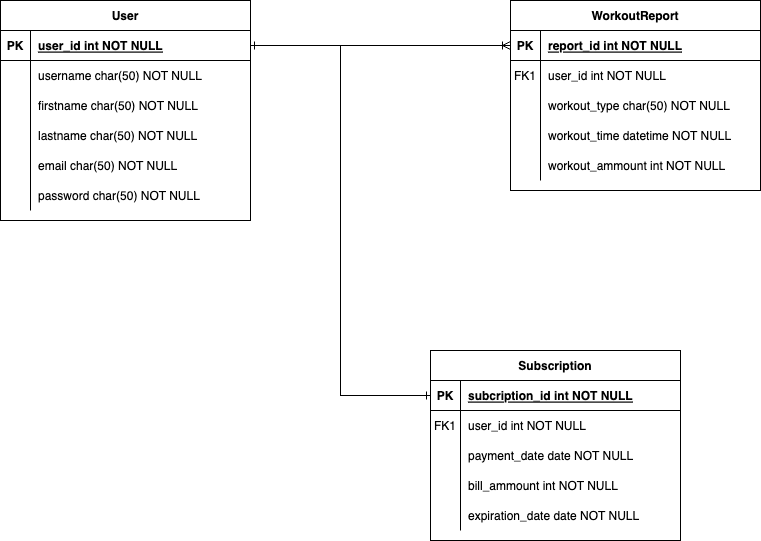

The diagram above was exported from draw.io. Its source (the exported page's mxGraphModel, read from the mxfile embedded in the PNG):
<mxGraphModel dx="2175" dy="1012" grid="1" gridSize="10" guides="1" tooltips="1" connect="1" arrows="1" fold="1" page="1" pageScale="1" pageWidth="850" pageHeight="1100" math="0" shadow="0" extFonts="Permanent Marker^https://fonts.googleapis.com/css?family=Permanent+Marker">
  <root>
    <mxCell id="0" />
    <mxCell id="1" parent="0" />
    <mxCell id="C-vyLk0tnHw3VtMMgP7b-2" value="WorkoutReport" style="shape=table;startSize=30;container=1;collapsible=1;childLayout=tableLayout;fixedRows=1;rowLines=0;fontStyle=1;align=center;resizeLast=1;" parent="1" vertex="1">
      <mxGeometry x="450" y="120" width="250" height="190" as="geometry" />
    </mxCell>
    <mxCell id="C-vyLk0tnHw3VtMMgP7b-3" value="" style="shape=partialRectangle;collapsible=0;dropTarget=0;pointerEvents=0;fillColor=none;points=[[0,0.5],[1,0.5]];portConstraint=eastwest;top=0;left=0;right=0;bottom=1;" parent="C-vyLk0tnHw3VtMMgP7b-2" vertex="1">
      <mxGeometry y="30" width="250" height="30" as="geometry" />
    </mxCell>
    <mxCell id="C-vyLk0tnHw3VtMMgP7b-4" value="PK" style="shape=partialRectangle;overflow=hidden;connectable=0;fillColor=none;top=0;left=0;bottom=0;right=0;fontStyle=1;" parent="C-vyLk0tnHw3VtMMgP7b-3" vertex="1">
      <mxGeometry width="30" height="30" as="geometry">
        <mxRectangle width="30" height="30" as="alternateBounds" />
      </mxGeometry>
    </mxCell>
    <mxCell id="C-vyLk0tnHw3VtMMgP7b-5" value="report_id int NOT NULL " style="shape=partialRectangle;overflow=hidden;connectable=0;fillColor=none;top=0;left=0;bottom=0;right=0;align=left;spacingLeft=6;fontStyle=5;" parent="C-vyLk0tnHw3VtMMgP7b-3" vertex="1">
      <mxGeometry x="30" width="220" height="30" as="geometry">
        <mxRectangle width="220" height="30" as="alternateBounds" />
      </mxGeometry>
    </mxCell>
    <mxCell id="C-vyLk0tnHw3VtMMgP7b-6" value="" style="shape=partialRectangle;collapsible=0;dropTarget=0;pointerEvents=0;fillColor=none;points=[[0,0.5],[1,0.5]];portConstraint=eastwest;top=0;left=0;right=0;bottom=0;" parent="C-vyLk0tnHw3VtMMgP7b-2" vertex="1">
      <mxGeometry y="60" width="250" height="30" as="geometry" />
    </mxCell>
    <mxCell id="C-vyLk0tnHw3VtMMgP7b-7" value="FK1" style="shape=partialRectangle;overflow=hidden;connectable=0;fillColor=none;top=0;left=0;bottom=0;right=0;" parent="C-vyLk0tnHw3VtMMgP7b-6" vertex="1">
      <mxGeometry width="30" height="30" as="geometry">
        <mxRectangle width="30" height="30" as="alternateBounds" />
      </mxGeometry>
    </mxCell>
    <mxCell id="C-vyLk0tnHw3VtMMgP7b-8" value="user_id int NOT NULL" style="shape=partialRectangle;overflow=hidden;connectable=0;fillColor=none;top=0;left=0;bottom=0;right=0;align=left;spacingLeft=6;" parent="C-vyLk0tnHw3VtMMgP7b-6" vertex="1">
      <mxGeometry x="30" width="220" height="30" as="geometry">
        <mxRectangle width="220" height="30" as="alternateBounds" />
      </mxGeometry>
    </mxCell>
    <mxCell id="C-vyLk0tnHw3VtMMgP7b-9" value="" style="shape=partialRectangle;collapsible=0;dropTarget=0;pointerEvents=0;fillColor=none;points=[[0,0.5],[1,0.5]];portConstraint=eastwest;top=0;left=0;right=0;bottom=0;" parent="C-vyLk0tnHw3VtMMgP7b-2" vertex="1">
      <mxGeometry y="90" width="250" height="30" as="geometry" />
    </mxCell>
    <mxCell id="C-vyLk0tnHw3VtMMgP7b-10" value="" style="shape=partialRectangle;overflow=hidden;connectable=0;fillColor=none;top=0;left=0;bottom=0;right=0;" parent="C-vyLk0tnHw3VtMMgP7b-9" vertex="1">
      <mxGeometry width="30" height="30" as="geometry">
        <mxRectangle width="30" height="30" as="alternateBounds" />
      </mxGeometry>
    </mxCell>
    <mxCell id="C-vyLk0tnHw3VtMMgP7b-11" value="workout_type char(50) NOT NULL" style="shape=partialRectangle;overflow=hidden;connectable=0;fillColor=none;top=0;left=0;bottom=0;right=0;align=left;spacingLeft=6;" parent="C-vyLk0tnHw3VtMMgP7b-9" vertex="1">
      <mxGeometry x="30" width="220" height="30" as="geometry">
        <mxRectangle width="220" height="30" as="alternateBounds" />
      </mxGeometry>
    </mxCell>
    <mxCell id="N-jli2nlD9J7ZGRi9dYg-35" value="" style="shape=partialRectangle;collapsible=0;dropTarget=0;pointerEvents=0;fillColor=none;points=[[0,0.5],[1,0.5]];portConstraint=eastwest;top=0;left=0;right=0;bottom=0;" vertex="1" parent="C-vyLk0tnHw3VtMMgP7b-2">
      <mxGeometry y="120" width="250" height="30" as="geometry" />
    </mxCell>
    <mxCell id="N-jli2nlD9J7ZGRi9dYg-36" value="" style="shape=partialRectangle;overflow=hidden;connectable=0;fillColor=none;top=0;left=0;bottom=0;right=0;" vertex="1" parent="N-jli2nlD9J7ZGRi9dYg-35">
      <mxGeometry width="30" height="30" as="geometry">
        <mxRectangle width="30" height="30" as="alternateBounds" />
      </mxGeometry>
    </mxCell>
    <mxCell id="N-jli2nlD9J7ZGRi9dYg-37" value="workout_time datetime NOT NULL" style="shape=partialRectangle;overflow=hidden;connectable=0;fillColor=none;top=0;left=0;bottom=0;right=0;align=left;spacingLeft=6;" vertex="1" parent="N-jli2nlD9J7ZGRi9dYg-35">
      <mxGeometry x="30" width="220" height="30" as="geometry">
        <mxRectangle width="220" height="30" as="alternateBounds" />
      </mxGeometry>
    </mxCell>
    <mxCell id="N-jli2nlD9J7ZGRi9dYg-38" value="" style="shape=partialRectangle;collapsible=0;dropTarget=0;pointerEvents=0;fillColor=none;points=[[0,0.5],[1,0.5]];portConstraint=eastwest;top=0;left=0;right=0;bottom=0;" vertex="1" parent="C-vyLk0tnHw3VtMMgP7b-2">
      <mxGeometry y="150" width="250" height="30" as="geometry" />
    </mxCell>
    <mxCell id="N-jli2nlD9J7ZGRi9dYg-39" value="" style="shape=partialRectangle;overflow=hidden;connectable=0;fillColor=none;top=0;left=0;bottom=0;right=0;" vertex="1" parent="N-jli2nlD9J7ZGRi9dYg-38">
      <mxGeometry width="30" height="30" as="geometry">
        <mxRectangle width="30" height="30" as="alternateBounds" />
      </mxGeometry>
    </mxCell>
    <mxCell id="N-jli2nlD9J7ZGRi9dYg-40" value="workout_ammount int NOT NULL" style="shape=partialRectangle;overflow=hidden;connectable=0;fillColor=none;top=0;left=0;bottom=0;right=0;align=left;spacingLeft=6;" vertex="1" parent="N-jli2nlD9J7ZGRi9dYg-38">
      <mxGeometry x="30" width="220" height="30" as="geometry">
        <mxRectangle width="220" height="30" as="alternateBounds" />
      </mxGeometry>
    </mxCell>
    <mxCell id="C-vyLk0tnHw3VtMMgP7b-23" value="User" style="shape=table;startSize=30;container=1;collapsible=1;childLayout=tableLayout;fixedRows=1;rowLines=0;fontStyle=1;align=center;resizeLast=1;" parent="1" vertex="1">
      <mxGeometry x="-60" y="120" width="250" height="220" as="geometry" />
    </mxCell>
    <mxCell id="C-vyLk0tnHw3VtMMgP7b-24" value="" style="shape=partialRectangle;collapsible=0;dropTarget=0;pointerEvents=0;fillColor=none;points=[[0,0.5],[1,0.5]];portConstraint=eastwest;top=0;left=0;right=0;bottom=1;" parent="C-vyLk0tnHw3VtMMgP7b-23" vertex="1">
      <mxGeometry y="30" width="250" height="30" as="geometry" />
    </mxCell>
    <mxCell id="C-vyLk0tnHw3VtMMgP7b-25" value="PK" style="shape=partialRectangle;overflow=hidden;connectable=0;fillColor=none;top=0;left=0;bottom=0;right=0;fontStyle=1;" parent="C-vyLk0tnHw3VtMMgP7b-24" vertex="1">
      <mxGeometry width="30" height="30" as="geometry">
        <mxRectangle width="30" height="30" as="alternateBounds" />
      </mxGeometry>
    </mxCell>
    <mxCell id="C-vyLk0tnHw3VtMMgP7b-26" value="user_id int NOT NULL " style="shape=partialRectangle;overflow=hidden;connectable=0;fillColor=none;top=0;left=0;bottom=0;right=0;align=left;spacingLeft=6;fontStyle=5;" parent="C-vyLk0tnHw3VtMMgP7b-24" vertex="1">
      <mxGeometry x="30" width="220" height="30" as="geometry">
        <mxRectangle width="220" height="30" as="alternateBounds" />
      </mxGeometry>
    </mxCell>
    <mxCell id="C-vyLk0tnHw3VtMMgP7b-27" value="" style="shape=partialRectangle;collapsible=0;dropTarget=0;pointerEvents=0;fillColor=none;points=[[0,0.5],[1,0.5]];portConstraint=eastwest;top=0;left=0;right=0;bottom=0;" parent="C-vyLk0tnHw3VtMMgP7b-23" vertex="1">
      <mxGeometry y="60" width="250" height="30" as="geometry" />
    </mxCell>
    <mxCell id="C-vyLk0tnHw3VtMMgP7b-28" value="" style="shape=partialRectangle;overflow=hidden;connectable=0;fillColor=none;top=0;left=0;bottom=0;right=0;" parent="C-vyLk0tnHw3VtMMgP7b-27" vertex="1">
      <mxGeometry width="30" height="30" as="geometry">
        <mxRectangle width="30" height="30" as="alternateBounds" />
      </mxGeometry>
    </mxCell>
    <mxCell id="C-vyLk0tnHw3VtMMgP7b-29" value="username char(50) NOT NULL" style="shape=partialRectangle;overflow=hidden;connectable=0;fillColor=none;top=0;left=0;bottom=0;right=0;align=left;spacingLeft=6;" parent="C-vyLk0tnHw3VtMMgP7b-27" vertex="1">
      <mxGeometry x="30" width="220" height="30" as="geometry">
        <mxRectangle width="220" height="30" as="alternateBounds" />
      </mxGeometry>
    </mxCell>
    <mxCell id="N-jli2nlD9J7ZGRi9dYg-2" value="" style="shape=partialRectangle;collapsible=0;dropTarget=0;pointerEvents=0;fillColor=none;points=[[0,0.5],[1,0.5]];portConstraint=eastwest;top=0;left=0;right=0;bottom=0;" vertex="1" parent="C-vyLk0tnHw3VtMMgP7b-23">
      <mxGeometry y="90" width="250" height="30" as="geometry" />
    </mxCell>
    <mxCell id="N-jli2nlD9J7ZGRi9dYg-3" value="" style="shape=partialRectangle;overflow=hidden;connectable=0;fillColor=none;top=0;left=0;bottom=0;right=0;" vertex="1" parent="N-jli2nlD9J7ZGRi9dYg-2">
      <mxGeometry width="30" height="30" as="geometry">
        <mxRectangle width="30" height="30" as="alternateBounds" />
      </mxGeometry>
    </mxCell>
    <mxCell id="N-jli2nlD9J7ZGRi9dYg-4" value="firstname char(50) NOT NULL" style="shape=partialRectangle;overflow=hidden;connectable=0;fillColor=none;top=0;left=0;bottom=0;right=0;align=left;spacingLeft=6;" vertex="1" parent="N-jli2nlD9J7ZGRi9dYg-2">
      <mxGeometry x="30" width="220" height="30" as="geometry">
        <mxRectangle width="220" height="30" as="alternateBounds" />
      </mxGeometry>
    </mxCell>
    <mxCell id="N-jli2nlD9J7ZGRi9dYg-5" value="" style="shape=partialRectangle;collapsible=0;dropTarget=0;pointerEvents=0;fillColor=none;points=[[0,0.5],[1,0.5]];portConstraint=eastwest;top=0;left=0;right=0;bottom=0;" vertex="1" parent="C-vyLk0tnHw3VtMMgP7b-23">
      <mxGeometry y="120" width="250" height="30" as="geometry" />
    </mxCell>
    <mxCell id="N-jli2nlD9J7ZGRi9dYg-6" value="" style="shape=partialRectangle;overflow=hidden;connectable=0;fillColor=none;top=0;left=0;bottom=0;right=0;" vertex="1" parent="N-jli2nlD9J7ZGRi9dYg-5">
      <mxGeometry width="30" height="30" as="geometry">
        <mxRectangle width="30" height="30" as="alternateBounds" />
      </mxGeometry>
    </mxCell>
    <mxCell id="N-jli2nlD9J7ZGRi9dYg-7" value="lastname char(50) NOT NULL" style="shape=partialRectangle;overflow=hidden;connectable=0;fillColor=none;top=0;left=0;bottom=0;right=0;align=left;spacingLeft=6;" vertex="1" parent="N-jli2nlD9J7ZGRi9dYg-5">
      <mxGeometry x="30" width="220" height="30" as="geometry">
        <mxRectangle width="220" height="30" as="alternateBounds" />
      </mxGeometry>
    </mxCell>
    <mxCell id="N-jli2nlD9J7ZGRi9dYg-8" value="" style="shape=partialRectangle;collapsible=0;dropTarget=0;pointerEvents=0;fillColor=none;points=[[0,0.5],[1,0.5]];portConstraint=eastwest;top=0;left=0;right=0;bottom=0;" vertex="1" parent="C-vyLk0tnHw3VtMMgP7b-23">
      <mxGeometry y="150" width="250" height="30" as="geometry" />
    </mxCell>
    <mxCell id="N-jli2nlD9J7ZGRi9dYg-9" value="" style="shape=partialRectangle;overflow=hidden;connectable=0;fillColor=none;top=0;left=0;bottom=0;right=0;" vertex="1" parent="N-jli2nlD9J7ZGRi9dYg-8">
      <mxGeometry width="30" height="30" as="geometry">
        <mxRectangle width="30" height="30" as="alternateBounds" />
      </mxGeometry>
    </mxCell>
    <mxCell id="N-jli2nlD9J7ZGRi9dYg-10" value="email char(50) NOT NULL" style="shape=partialRectangle;overflow=hidden;connectable=0;fillColor=none;top=0;left=0;bottom=0;right=0;align=left;spacingLeft=6;" vertex="1" parent="N-jli2nlD9J7ZGRi9dYg-8">
      <mxGeometry x="30" width="220" height="30" as="geometry">
        <mxRectangle width="220" height="30" as="alternateBounds" />
      </mxGeometry>
    </mxCell>
    <mxCell id="N-jli2nlD9J7ZGRi9dYg-11" value="" style="shape=partialRectangle;collapsible=0;dropTarget=0;pointerEvents=0;fillColor=none;points=[[0,0.5],[1,0.5]];portConstraint=eastwest;top=0;left=0;right=0;bottom=0;" vertex="1" parent="C-vyLk0tnHw3VtMMgP7b-23">
      <mxGeometry y="180" width="250" height="30" as="geometry" />
    </mxCell>
    <mxCell id="N-jli2nlD9J7ZGRi9dYg-12" value="" style="shape=partialRectangle;overflow=hidden;connectable=0;fillColor=none;top=0;left=0;bottom=0;right=0;" vertex="1" parent="N-jli2nlD9J7ZGRi9dYg-11">
      <mxGeometry width="30" height="30" as="geometry">
        <mxRectangle width="30" height="30" as="alternateBounds" />
      </mxGeometry>
    </mxCell>
    <mxCell id="N-jli2nlD9J7ZGRi9dYg-13" value="password char(50) NOT NULL" style="shape=partialRectangle;overflow=hidden;connectable=0;fillColor=none;top=0;left=0;bottom=0;right=0;align=left;spacingLeft=6;" vertex="1" parent="N-jli2nlD9J7ZGRi9dYg-11">
      <mxGeometry x="30" width="220" height="30" as="geometry">
        <mxRectangle width="220" height="30" as="alternateBounds" />
      </mxGeometry>
    </mxCell>
    <mxCell id="N-jli2nlD9J7ZGRi9dYg-18" value="Subscription" style="shape=table;startSize=30;container=1;collapsible=1;childLayout=tableLayout;fixedRows=1;rowLines=0;fontStyle=1;align=center;resizeLast=1;" vertex="1" parent="1">
      <mxGeometry x="370" y="470" width="250" height="190" as="geometry" />
    </mxCell>
    <mxCell id="N-jli2nlD9J7ZGRi9dYg-19" value="" style="shape=partialRectangle;collapsible=0;dropTarget=0;pointerEvents=0;fillColor=none;points=[[0,0.5],[1,0.5]];portConstraint=eastwest;top=0;left=0;right=0;bottom=1;" vertex="1" parent="N-jli2nlD9J7ZGRi9dYg-18">
      <mxGeometry y="30" width="250" height="30" as="geometry" />
    </mxCell>
    <mxCell id="N-jli2nlD9J7ZGRi9dYg-20" value="PK" style="shape=partialRectangle;overflow=hidden;connectable=0;fillColor=none;top=0;left=0;bottom=0;right=0;fontStyle=1;" vertex="1" parent="N-jli2nlD9J7ZGRi9dYg-19">
      <mxGeometry width="30" height="30" as="geometry">
        <mxRectangle width="30" height="30" as="alternateBounds" />
      </mxGeometry>
    </mxCell>
    <mxCell id="N-jli2nlD9J7ZGRi9dYg-21" value="subcription_id int NOT NULL " style="shape=partialRectangle;overflow=hidden;connectable=0;fillColor=none;top=0;left=0;bottom=0;right=0;align=left;spacingLeft=6;fontStyle=5;" vertex="1" parent="N-jli2nlD9J7ZGRi9dYg-19">
      <mxGeometry x="30" width="220" height="30" as="geometry">
        <mxRectangle width="220" height="30" as="alternateBounds" />
      </mxGeometry>
    </mxCell>
    <mxCell id="N-jli2nlD9J7ZGRi9dYg-22" value="" style="shape=partialRectangle;collapsible=0;dropTarget=0;pointerEvents=0;fillColor=none;points=[[0,0.5],[1,0.5]];portConstraint=eastwest;top=0;left=0;right=0;bottom=0;" vertex="1" parent="N-jli2nlD9J7ZGRi9dYg-18">
      <mxGeometry y="60" width="250" height="30" as="geometry" />
    </mxCell>
    <mxCell id="N-jli2nlD9J7ZGRi9dYg-23" value="FK1" style="shape=partialRectangle;overflow=hidden;connectable=0;fillColor=none;top=0;left=0;bottom=0;right=0;" vertex="1" parent="N-jli2nlD9J7ZGRi9dYg-22">
      <mxGeometry width="30" height="30" as="geometry">
        <mxRectangle width="30" height="30" as="alternateBounds" />
      </mxGeometry>
    </mxCell>
    <mxCell id="N-jli2nlD9J7ZGRi9dYg-24" value="user_id int NOT NULL" style="shape=partialRectangle;overflow=hidden;connectable=0;fillColor=none;top=0;left=0;bottom=0;right=0;align=left;spacingLeft=6;" vertex="1" parent="N-jli2nlD9J7ZGRi9dYg-22">
      <mxGeometry x="30" width="220" height="30" as="geometry">
        <mxRectangle width="220" height="30" as="alternateBounds" />
      </mxGeometry>
    </mxCell>
    <mxCell id="N-jli2nlD9J7ZGRi9dYg-25" value="" style="shape=partialRectangle;collapsible=0;dropTarget=0;pointerEvents=0;fillColor=none;points=[[0,0.5],[1,0.5]];portConstraint=eastwest;top=0;left=0;right=0;bottom=0;" vertex="1" parent="N-jli2nlD9J7ZGRi9dYg-18">
      <mxGeometry y="90" width="250" height="30" as="geometry" />
    </mxCell>
    <mxCell id="N-jli2nlD9J7ZGRi9dYg-26" value="" style="shape=partialRectangle;overflow=hidden;connectable=0;fillColor=none;top=0;left=0;bottom=0;right=0;" vertex="1" parent="N-jli2nlD9J7ZGRi9dYg-25">
      <mxGeometry width="30" height="30" as="geometry">
        <mxRectangle width="30" height="30" as="alternateBounds" />
      </mxGeometry>
    </mxCell>
    <mxCell id="N-jli2nlD9J7ZGRi9dYg-27" value="payment_date date NOT NULL" style="shape=partialRectangle;overflow=hidden;connectable=0;fillColor=none;top=0;left=0;bottom=0;right=0;align=left;spacingLeft=6;" vertex="1" parent="N-jli2nlD9J7ZGRi9dYg-25">
      <mxGeometry x="30" width="220" height="30" as="geometry">
        <mxRectangle width="220" height="30" as="alternateBounds" />
      </mxGeometry>
    </mxCell>
    <mxCell id="N-jli2nlD9J7ZGRi9dYg-28" value="" style="shape=partialRectangle;collapsible=0;dropTarget=0;pointerEvents=0;fillColor=none;points=[[0,0.5],[1,0.5]];portConstraint=eastwest;top=0;left=0;right=0;bottom=0;" vertex="1" parent="N-jli2nlD9J7ZGRi9dYg-18">
      <mxGeometry y="120" width="250" height="30" as="geometry" />
    </mxCell>
    <mxCell id="N-jli2nlD9J7ZGRi9dYg-29" value="" style="shape=partialRectangle;overflow=hidden;connectable=0;fillColor=none;top=0;left=0;bottom=0;right=0;" vertex="1" parent="N-jli2nlD9J7ZGRi9dYg-28">
      <mxGeometry width="30" height="30" as="geometry">
        <mxRectangle width="30" height="30" as="alternateBounds" />
      </mxGeometry>
    </mxCell>
    <mxCell id="N-jli2nlD9J7ZGRi9dYg-30" value="bill_ammount int NOT NULL" style="shape=partialRectangle;overflow=hidden;connectable=0;fillColor=none;top=0;left=0;bottom=0;right=0;align=left;spacingLeft=6;" vertex="1" parent="N-jli2nlD9J7ZGRi9dYg-28">
      <mxGeometry x="30" width="220" height="30" as="geometry">
        <mxRectangle width="220" height="30" as="alternateBounds" />
      </mxGeometry>
    </mxCell>
    <mxCell id="N-jli2nlD9J7ZGRi9dYg-31" value="" style="shape=partialRectangle;collapsible=0;dropTarget=0;pointerEvents=0;fillColor=none;points=[[0,0.5],[1,0.5]];portConstraint=eastwest;top=0;left=0;right=0;bottom=0;" vertex="1" parent="N-jli2nlD9J7ZGRi9dYg-18">
      <mxGeometry y="150" width="250" height="30" as="geometry" />
    </mxCell>
    <mxCell id="N-jli2nlD9J7ZGRi9dYg-32" value="" style="shape=partialRectangle;overflow=hidden;connectable=0;fillColor=none;top=0;left=0;bottom=0;right=0;" vertex="1" parent="N-jli2nlD9J7ZGRi9dYg-31">
      <mxGeometry width="30" height="30" as="geometry">
        <mxRectangle width="30" height="30" as="alternateBounds" />
      </mxGeometry>
    </mxCell>
    <mxCell id="N-jli2nlD9J7ZGRi9dYg-33" value="expiration_date date NOT NULL" style="shape=partialRectangle;overflow=hidden;connectable=0;fillColor=none;top=0;left=0;bottom=0;right=0;align=left;spacingLeft=6;" vertex="1" parent="N-jli2nlD9J7ZGRi9dYg-31">
      <mxGeometry x="30" width="220" height="30" as="geometry">
        <mxRectangle width="220" height="30" as="alternateBounds" />
      </mxGeometry>
    </mxCell>
    <mxCell id="N-jli2nlD9J7ZGRi9dYg-34" style="edgeStyle=orthogonalEdgeStyle;rounded=0;orthogonalLoop=1;jettySize=auto;html=1;startArrow=ERone;startFill=0;endArrow=ERone;endFill=0;" edge="1" parent="1" source="C-vyLk0tnHw3VtMMgP7b-24" target="N-jli2nlD9J7ZGRi9dYg-19">
      <mxGeometry relative="1" as="geometry" />
    </mxCell>
    <mxCell id="N-jli2nlD9J7ZGRi9dYg-41" style="edgeStyle=orthogonalEdgeStyle;rounded=0;orthogonalLoop=1;jettySize=auto;html=1;entryX=0;entryY=0.5;entryDx=0;entryDy=0;startArrow=ERone;startFill=0;endArrow=ERoneToMany;endFill=0;" edge="1" parent="1" source="C-vyLk0tnHw3VtMMgP7b-24" target="C-vyLk0tnHw3VtMMgP7b-3">
      <mxGeometry relative="1" as="geometry" />
    </mxCell>
  </root>
</mxGraphModel>